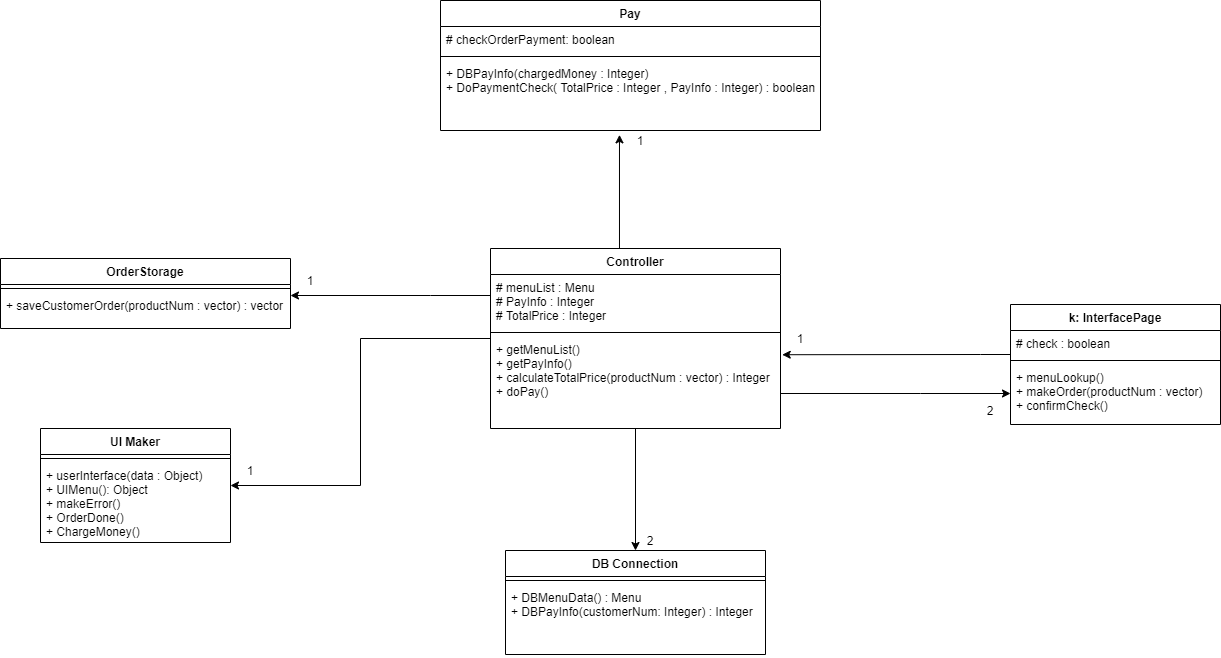

The diagram above was exported from draw.io. Its source (the exported page's mxGraphModel, read from the mxfile embedded in the PNG):
<mxGraphModel dx="2542" dy="1305" grid="1" gridSize="10" guides="1" tooltips="1" connect="1" arrows="1" fold="1" page="1" pageScale="1" pageWidth="1169" pageHeight="827" math="0" shadow="0">
  <root>
    <mxCell id="WIyWlLk6GJQsqaUBKTNV-0" />
    <mxCell id="WIyWlLk6GJQsqaUBKTNV-1" parent="WIyWlLk6GJQsqaUBKTNV-0" />
    <mxCell id="NXUEsAlDz6cCWf2KZhZD-9" style="edgeStyle=orthogonalEdgeStyle;rounded=0;orthogonalLoop=1;jettySize=auto;html=1;entryX=0.471;entryY=1.062;entryDx=0;entryDy=0;entryPerimeter=0;" parent="WIyWlLk6GJQsqaUBKTNV-1" source="wgB6vUgQgy2fQECtxbtK-20" target="wgB6vUgQgy2fQECtxbtK-36" edge="1">
      <mxGeometry relative="1" as="geometry">
        <mxPoint x="415" y="270" as="targetPoint" />
        <Array as="points">
          <mxPoint x="414" y="330" />
          <mxPoint x="414" y="330" />
        </Array>
      </mxGeometry>
    </mxCell>
    <mxCell id="NXUEsAlDz6cCWf2KZhZD-16" style="edgeStyle=orthogonalEdgeStyle;rounded=0;orthogonalLoop=1;jettySize=auto;html=1;" parent="WIyWlLk6GJQsqaUBKTNV-1" source="wgB6vUgQgy2fQECtxbtK-20" target="wgB6vUgQgy2fQECtxbtK-25" edge="1">
      <mxGeometry relative="1" as="geometry" />
    </mxCell>
    <mxCell id="NXUEsAlDz6cCWf2KZhZD-17" style="edgeStyle=orthogonalEdgeStyle;rounded=0;orthogonalLoop=1;jettySize=auto;html=1;" parent="WIyWlLk6GJQsqaUBKTNV-1" source="wgB6vUgQgy2fQECtxbtK-20" target="wgB6vUgQgy2fQECtxbtK-29" edge="1">
      <mxGeometry relative="1" as="geometry" />
    </mxCell>
    <mxCell id="wgB6vUgQgy2fQECtxbtK-20" value="Controller" style="swimlane;fontStyle=1;align=center;verticalAlign=top;childLayout=stackLayout;horizontal=1;startSize=26;horizontalStack=0;resizeParent=1;resizeParentMax=0;resizeLast=0;collapsible=1;marginBottom=0;" parent="WIyWlLk6GJQsqaUBKTNV-1" vertex="1">
      <mxGeometry x="260" y="298" width="290" height="180" as="geometry" />
    </mxCell>
    <mxCell id="wgB6vUgQgy2fQECtxbtK-21" value="# menuList : Menu&#10;# PayInfo : Integer&#10;# TotalPrice : Integer" style="text;strokeColor=none;fillColor=none;align=left;verticalAlign=top;spacingLeft=4;spacingRight=4;overflow=hidden;rotatable=0;points=[[0,0.5],[1,0.5]];portConstraint=eastwest;" parent="wgB6vUgQgy2fQECtxbtK-20" vertex="1">
      <mxGeometry y="26" width="290" height="54" as="geometry" />
    </mxCell>
    <mxCell id="wgB6vUgQgy2fQECtxbtK-22" value="" style="line;strokeWidth=1;fillColor=none;align=left;verticalAlign=middle;spacingTop=-1;spacingLeft=3;spacingRight=3;rotatable=0;labelPosition=right;points=[];portConstraint=eastwest;" parent="wgB6vUgQgy2fQECtxbtK-20" vertex="1">
      <mxGeometry y="80" width="290" height="8" as="geometry" />
    </mxCell>
    <mxCell id="wgB6vUgQgy2fQECtxbtK-23" value="+ getMenuList()&#10;+ getPayInfo()&#10;+ calculateTotalPrice(productNum : vector) : Integer&#10;+ doPay()&#10;&#10;" style="text;strokeColor=none;fillColor=none;align=left;verticalAlign=top;spacingLeft=4;spacingRight=4;overflow=hidden;rotatable=0;points=[[0,0.5],[1,0.5]];portConstraint=eastwest;" parent="wgB6vUgQgy2fQECtxbtK-20" vertex="1">
      <mxGeometry y="88" width="290" height="92" as="geometry" />
    </mxCell>
    <mxCell id="wgB6vUgQgy2fQECtxbtK-25" value="UI Maker" style="swimlane;fontStyle=1;align=center;verticalAlign=top;childLayout=stackLayout;horizontal=1;startSize=26;horizontalStack=0;resizeParent=1;resizeParentMax=0;resizeLast=0;collapsible=1;marginBottom=0;" parent="WIyWlLk6GJQsqaUBKTNV-1" vertex="1">
      <mxGeometry x="-190" y="478" width="190" height="114" as="geometry" />
    </mxCell>
    <mxCell id="wgB6vUgQgy2fQECtxbtK-27" value="" style="line;strokeWidth=1;fillColor=none;align=left;verticalAlign=middle;spacingTop=-1;spacingLeft=3;spacingRight=3;rotatable=0;labelPosition=right;points=[];portConstraint=eastwest;" parent="wgB6vUgQgy2fQECtxbtK-25" vertex="1">
      <mxGeometry y="26" width="190" height="8" as="geometry" />
    </mxCell>
    <mxCell id="wgB6vUgQgy2fQECtxbtK-28" value="+ userInterface(data : Object)&#10;+ UIMenu(): Object&#10;+ makeError()&#10;+ OrderDone()&#10;+ ChargeMoney()" style="text;strokeColor=none;fillColor=none;align=left;verticalAlign=top;spacingLeft=4;spacingRight=4;overflow=hidden;rotatable=0;points=[[0,0.5],[1,0.5]];portConstraint=eastwest;" parent="wgB6vUgQgy2fQECtxbtK-25" vertex="1">
      <mxGeometry y="34" width="190" height="80" as="geometry" />
    </mxCell>
    <mxCell id="wgB6vUgQgy2fQECtxbtK-29" value="DB Connection" style="swimlane;fontStyle=1;align=center;verticalAlign=top;childLayout=stackLayout;horizontal=1;startSize=26;horizontalStack=0;resizeParent=1;resizeParentMax=0;resizeLast=0;collapsible=1;marginBottom=0;" parent="WIyWlLk6GJQsqaUBKTNV-1" vertex="1">
      <mxGeometry x="275" y="600" width="260" height="104" as="geometry" />
    </mxCell>
    <mxCell id="wgB6vUgQgy2fQECtxbtK-31" value="" style="line;strokeWidth=1;fillColor=none;align=left;verticalAlign=middle;spacingTop=-1;spacingLeft=3;spacingRight=3;rotatable=0;labelPosition=right;points=[];portConstraint=eastwest;" parent="wgB6vUgQgy2fQECtxbtK-29" vertex="1">
      <mxGeometry y="26" width="260" height="8" as="geometry" />
    </mxCell>
    <mxCell id="wgB6vUgQgy2fQECtxbtK-32" value="+ DBMenuData() : Menu&#10;+ DBPayInfo(customerNum: Integer) : Integer" style="text;strokeColor=none;fillColor=none;align=left;verticalAlign=top;spacingLeft=4;spacingRight=4;overflow=hidden;rotatable=0;points=[[0,0.5],[1,0.5]];portConstraint=eastwest;" parent="wgB6vUgQgy2fQECtxbtK-29" vertex="1">
      <mxGeometry y="34" width="260" height="70" as="geometry" />
    </mxCell>
    <mxCell id="wgB6vUgQgy2fQECtxbtK-33" value="Pay" style="swimlane;fontStyle=1;align=center;verticalAlign=top;childLayout=stackLayout;horizontal=1;startSize=26;horizontalStack=0;resizeParent=1;resizeParentMax=0;resizeLast=0;collapsible=1;marginBottom=0;" parent="WIyWlLk6GJQsqaUBKTNV-1" vertex="1">
      <mxGeometry x="210" y="50" width="380" height="130" as="geometry" />
    </mxCell>
    <mxCell id="wgB6vUgQgy2fQECtxbtK-34" value="# checkOrderPayment: boolean" style="text;strokeColor=none;fillColor=none;align=left;verticalAlign=top;spacingLeft=4;spacingRight=4;overflow=hidden;rotatable=0;points=[[0,0.5],[1,0.5]];portConstraint=eastwest;" parent="wgB6vUgQgy2fQECtxbtK-33" vertex="1">
      <mxGeometry y="26" width="380" height="26" as="geometry" />
    </mxCell>
    <mxCell id="wgB6vUgQgy2fQECtxbtK-35" value="" style="line;strokeWidth=1;fillColor=none;align=left;verticalAlign=middle;spacingTop=-1;spacingLeft=3;spacingRight=3;rotatable=0;labelPosition=right;points=[];portConstraint=eastwest;" parent="wgB6vUgQgy2fQECtxbtK-33" vertex="1">
      <mxGeometry y="52" width="380" height="8" as="geometry" />
    </mxCell>
    <mxCell id="wgB6vUgQgy2fQECtxbtK-36" value="+ DBPayInfo(chargedMoney : Integer)&#10;+ DoPaymentCheck( TotalPrice : Integer , PayInfo : Integer) : boolean&#10;" style="text;strokeColor=none;fillColor=none;align=left;verticalAlign=top;spacingLeft=4;spacingRight=4;overflow=hidden;rotatable=0;points=[[0,0.5],[1,0.5]];portConstraint=eastwest;" parent="wgB6vUgQgy2fQECtxbtK-33" vertex="1">
      <mxGeometry y="60" width="380" height="70" as="geometry" />
    </mxCell>
    <mxCell id="wgB6vUgQgy2fQECtxbtK-37" value="OrderStorage" style="swimlane;fontStyle=1;align=center;verticalAlign=top;childLayout=stackLayout;horizontal=1;startSize=26;horizontalStack=0;resizeParent=1;resizeParentMax=0;resizeLast=0;collapsible=1;marginBottom=0;" parent="WIyWlLk6GJQsqaUBKTNV-1" vertex="1">
      <mxGeometry x="-230" y="308" width="290" height="70" as="geometry" />
    </mxCell>
    <mxCell id="wgB6vUgQgy2fQECtxbtK-39" value="" style="line;strokeWidth=1;fillColor=none;align=left;verticalAlign=middle;spacingTop=-1;spacingLeft=3;spacingRight=3;rotatable=0;labelPosition=right;points=[];portConstraint=eastwest;" parent="wgB6vUgQgy2fQECtxbtK-37" vertex="1">
      <mxGeometry y="26" width="290" height="8" as="geometry" />
    </mxCell>
    <mxCell id="wgB6vUgQgy2fQECtxbtK-40" value="+ saveCustomerOrder(productNum : vector) : vector" style="text;strokeColor=none;fillColor=none;align=left;verticalAlign=top;spacingLeft=4;spacingRight=4;overflow=hidden;rotatable=0;points=[[0,0.5],[1,0.5]];portConstraint=eastwest;" parent="wgB6vUgQgy2fQECtxbtK-37" vertex="1">
      <mxGeometry y="34" width="290" height="36" as="geometry" />
    </mxCell>
    <mxCell id="NXUEsAlDz6cCWf2KZhZD-13" style="edgeStyle=orthogonalEdgeStyle;rounded=0;orthogonalLoop=1;jettySize=auto;html=1;entryX=1.006;entryY=0.198;entryDx=0;entryDy=0;entryPerimeter=0;" parent="WIyWlLk6GJQsqaUBKTNV-1" source="mFJrEz3SnGV2qwbvlm_9-17" target="wgB6vUgQgy2fQECtxbtK-23" edge="1">
      <mxGeometry relative="1" as="geometry">
        <Array as="points">
          <mxPoint x="750" y="404" />
          <mxPoint x="750" y="404" />
        </Array>
      </mxGeometry>
    </mxCell>
    <mxCell id="mFJrEz3SnGV2qwbvlm_9-17" value="k: InterfacePage" style="swimlane;fontStyle=1;align=center;verticalAlign=top;childLayout=stackLayout;horizontal=1;startSize=26;horizontalStack=0;resizeParent=1;resizeParentMax=0;resizeLast=0;collapsible=1;marginBottom=0;" parent="WIyWlLk6GJQsqaUBKTNV-1" vertex="1">
      <mxGeometry x="780" y="354" width="210" height="120" as="geometry" />
    </mxCell>
    <mxCell id="mFJrEz3SnGV2qwbvlm_9-18" value="# check : boolean" style="text;strokeColor=none;fillColor=none;align=left;verticalAlign=top;spacingLeft=4;spacingRight=4;overflow=hidden;rotatable=0;points=[[0,0.5],[1,0.5]];portConstraint=eastwest;" parent="mFJrEz3SnGV2qwbvlm_9-17" vertex="1">
      <mxGeometry y="26" width="210" height="26" as="geometry" />
    </mxCell>
    <mxCell id="mFJrEz3SnGV2qwbvlm_9-19" value="" style="line;strokeWidth=1;fillColor=none;align=left;verticalAlign=middle;spacingTop=-1;spacingLeft=3;spacingRight=3;rotatable=0;labelPosition=right;points=[];portConstraint=eastwest;" parent="mFJrEz3SnGV2qwbvlm_9-17" vertex="1">
      <mxGeometry y="52" width="210" height="8" as="geometry" />
    </mxCell>
    <mxCell id="mFJrEz3SnGV2qwbvlm_9-20" value="+ menuLookup()&#10;+ makeOrder(productNum : vector)&#10;+ confirmCheck()" style="text;strokeColor=none;fillColor=none;align=left;verticalAlign=top;spacingLeft=4;spacingRight=4;overflow=hidden;rotatable=0;points=[[0,0.5],[1,0.5]];portConstraint=eastwest;" parent="mFJrEz3SnGV2qwbvlm_9-17" vertex="1">
      <mxGeometry y="60" width="210" height="60" as="geometry" />
    </mxCell>
    <mxCell id="9tlZgYzC1GDrLn2tAicb-2" style="edgeStyle=orthogonalEdgeStyle;rounded=0;orthogonalLoop=1;jettySize=auto;html=1;" parent="WIyWlLk6GJQsqaUBKTNV-1" source="wgB6vUgQgy2fQECtxbtK-23" target="mFJrEz3SnGV2qwbvlm_9-20" edge="1">
      <mxGeometry relative="1" as="geometry">
        <Array as="points">
          <mxPoint x="690" y="443" />
          <mxPoint x="690" y="443" />
        </Array>
      </mxGeometry>
    </mxCell>
    <mxCell id="NXUEsAlDz6cCWf2KZhZD-15" style="edgeStyle=orthogonalEdgeStyle;rounded=0;orthogonalLoop=1;jettySize=auto;html=1;" parent="WIyWlLk6GJQsqaUBKTNV-1" source="wgB6vUgQgy2fQECtxbtK-21" target="wgB6vUgQgy2fQECtxbtK-37" edge="1">
      <mxGeometry relative="1" as="geometry">
        <Array as="points">
          <mxPoint x="200" y="345" />
          <mxPoint x="200" y="345" />
        </Array>
      </mxGeometry>
    </mxCell>
    <mxCell id="9tlZgYzC1GDrLn2tAicb-4" value="2" style="text;html=1;strokeColor=none;fillColor=none;align=center;verticalAlign=middle;whiteSpace=wrap;rounded=0;" parent="WIyWlLk6GJQsqaUBKTNV-1" vertex="1">
      <mxGeometry x="400" y="580" width="40" height="20" as="geometry" />
    </mxCell>
    <mxCell id="9tlZgYzC1GDrLn2tAicb-5" value="1" style="text;html=1;strokeColor=none;fillColor=none;align=center;verticalAlign=middle;whiteSpace=wrap;rounded=0;" parent="WIyWlLk6GJQsqaUBKTNV-1" vertex="1">
      <mxGeometry x="60" y="320" width="40" height="20" as="geometry" />
    </mxCell>
    <mxCell id="9tlZgYzC1GDrLn2tAicb-6" value="1" style="text;html=1;strokeColor=none;fillColor=none;align=center;verticalAlign=middle;whiteSpace=wrap;rounded=0;" parent="WIyWlLk6GJQsqaUBKTNV-1" vertex="1">
      <mxGeometry y="510" width="40" height="20" as="geometry" />
    </mxCell>
    <mxCell id="9tlZgYzC1GDrLn2tAicb-7" value="1" style="text;html=1;strokeColor=none;fillColor=none;align=center;verticalAlign=middle;whiteSpace=wrap;rounded=0;" parent="WIyWlLk6GJQsqaUBKTNV-1" vertex="1">
      <mxGeometry x="550" y="378" width="40" height="20" as="geometry" />
    </mxCell>
    <mxCell id="9tlZgYzC1GDrLn2tAicb-10" value="2" style="text;html=1;strokeColor=none;fillColor=none;align=center;verticalAlign=middle;whiteSpace=wrap;rounded=0;" parent="WIyWlLk6GJQsqaUBKTNV-1" vertex="1">
      <mxGeometry x="740" y="450" width="40" height="20" as="geometry" />
    </mxCell>
    <mxCell id="NXUEsAlDz6cCWf2KZhZD-18" value="1" style="text;html=1;strokeColor=none;fillColor=none;align=center;verticalAlign=middle;whiteSpace=wrap;rounded=0;" parent="WIyWlLk6GJQsqaUBKTNV-1" vertex="1">
      <mxGeometry x="390" y="180" width="40" height="20" as="geometry" />
    </mxCell>
  </root>
</mxGraphModel>